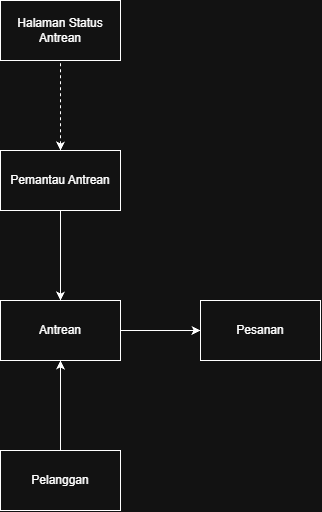

The diagram above was exported from draw.io. Its source (the exported page's mxGraphModel, read from the mxfile embedded in the PNG):
<mxGraphModel dx="1201" dy="811" grid="1" gridSize="10" guides="1" tooltips="1" connect="1" arrows="1" fold="1" page="1" pageScale="1" pageWidth="827" pageHeight="1169" math="0" shadow="0">
  <root>
    <mxCell id="0" />
    <mxCell id="1" parent="0" />
    <mxCell id="NxB9Xh2v-TYHmyajSgfk-8" edge="1" parent="1" style="endArrow=none;dashed=1;html=1;rounded=0;entryX=0.5;entryY=1;entryDx=0;entryDy=0;startArrow=classic;startFill=1;" target="7hNnj-m7puAlnbQ_vYEi-1" value="">
      <mxGeometry height="50" relative="1" width="50" as="geometry">
        <mxPoint x="400" y="240" as="sourcePoint" />
        <mxPoint x="620" y="425" as="targetPoint" />
      </mxGeometry>
    </mxCell>
    <mxCell id="7hNnj-m7puAlnbQ_vYEi-1" parent="1" style="rounded=0;whiteSpace=wrap;html=1;" value="Halaman Status Antrean" vertex="1">
      <mxGeometry height="60" width="120" x="340" y="90" as="geometry" />
    </mxCell>
    <mxCell id="7hNnj-m7puAlnbQ_vYEi-2" parent="1" style="rounded=0;whiteSpace=wrap;html=1;" value="Pemantau Antrean" vertex="1">
      <mxGeometry height="60" width="120" x="340" y="240" as="geometry" />
    </mxCell>
    <mxCell id="7hNnj-m7puAlnbQ_vYEi-3" edge="1" parent="1" source="7hNnj-m7puAlnbQ_vYEi-2" style="endArrow=classic;html=1;rounded=0;entryX=0.5;entryY=0;entryDx=0;entryDy=0;exitX=0.5;exitY=1;exitDx=0;exitDy=0;" target="7hNnj-m7puAlnbQ_vYEi-4" value="">
      <mxGeometry height="50" relative="1" width="50" as="geometry">
        <mxPoint x="380" y="320" as="sourcePoint" />
        <mxPoint x="414" y="325" as="targetPoint" />
      </mxGeometry>
    </mxCell>
    <mxCell id="7hNnj-m7puAlnbQ_vYEi-4" parent="1" style="rounded=0;whiteSpace=wrap;html=1;" value="Antrean" vertex="1">
      <mxGeometry height="60" width="120" x="340" y="390" as="geometry" />
    </mxCell>
    <mxCell id="7hNnj-m7puAlnbQ_vYEi-5" parent="1" style="rounded=0;whiteSpace=wrap;html=1;" value="Pesanan" vertex="1">
      <mxGeometry height="60" width="120" x="540" y="390" as="geometry" />
    </mxCell>
    <mxCell id="7hNnj-m7puAlnbQ_vYEi-6" edge="1" parent="1" source="7hNnj-m7puAlnbQ_vYEi-4" style="endArrow=classic;html=1;rounded=0;exitX=1;exitY=0.5;exitDx=0;exitDy=0;entryX=0;entryY=0.5;entryDx=0;entryDy=0;" target="7hNnj-m7puAlnbQ_vYEi-5" value="">
      <mxGeometry height="50" relative="1" width="50" as="geometry">
        <mxPoint x="540" y="470" as="sourcePoint" />
        <mxPoint x="590" y="420" as="targetPoint" />
      </mxGeometry>
    </mxCell>
    <mxCell id="7hNnj-m7puAlnbQ_vYEi-7" parent="1" style="rounded=0;whiteSpace=wrap;html=1;" value="Pelanggan" vertex="1">
      <mxGeometry height="60" width="120" x="340" y="540" as="geometry" />
    </mxCell>
    <mxCell id="7hNnj-m7puAlnbQ_vYEi-8" edge="1" parent="1" source="7hNnj-m7puAlnbQ_vYEi-7" style="endArrow=classic;html=1;rounded=0;exitX=0.5;exitY=0;exitDx=0;exitDy=0;entryX=0.5;entryY=1;entryDx=0;entryDy=0;" target="7hNnj-m7puAlnbQ_vYEi-4" value="">
      <mxGeometry height="50" relative="1" width="50" as="geometry">
        <mxPoint x="540" y="470" as="sourcePoint" />
        <mxPoint x="590" y="420" as="targetPoint" />
      </mxGeometry>
    </mxCell>
  </root>
</mxGraphModel>